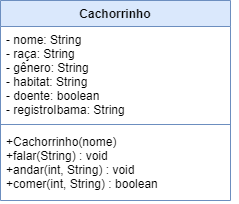

The diagram above was exported from draw.io. Its source (the exported page's mxGraphModel, read from the mxfile embedded in the PNG):
<mxGraphModel dx="880" dy="484" grid="1" gridSize="10" guides="1" tooltips="1" connect="1" arrows="1" fold="1" page="1" pageScale="1" pageWidth="827" pageHeight="1169" math="0" shadow="0">
  <root>
    <mxCell id="0" />
    <mxCell id="1" parent="0" />
    <mxCell id="a2rHnnohq9aaCHEfSyDg-1" value="Cachorrinho" style="swimlane;fontStyle=1;align=center;verticalAlign=top;childLayout=stackLayout;horizontal=1;startSize=26;horizontalStack=0;resizeParent=1;resizeParentMax=0;resizeLast=0;collapsible=1;marginBottom=0;fillColor=#dae8fc;strokeColor=#6c8ebf;fontColor=#030303;rotation=0;" parent="1" vertex="1">
      <mxGeometry x="260" y="210" width="230" height="200" as="geometry">
        <mxRectangle x="260" y="210" width="80" height="30" as="alternateBounds" />
      </mxGeometry>
    </mxCell>
    <mxCell id="a2rHnnohq9aaCHEfSyDg-2" value="- nome: String&#10;- raça: String&#10;- gênero: String&#10;- habitat: String&#10;- doente: boolean&#10;- registroIbama: String" style="text;strokeColor=none;fillColor=none;align=left;verticalAlign=top;spacingLeft=4;spacingRight=4;overflow=hidden;rotatable=0;points=[[0,0.5],[1,0.5]];portConstraint=eastwest;rotation=0;" parent="a2rHnnohq9aaCHEfSyDg-1" vertex="1">
      <mxGeometry y="26" width="230" height="94" as="geometry" />
    </mxCell>
    <mxCell id="a2rHnnohq9aaCHEfSyDg-3" value="" style="line;strokeWidth=1;fillColor=none;align=left;verticalAlign=middle;spacingTop=-1;spacingLeft=3;spacingRight=3;rotatable=0;labelPosition=right;points=[];portConstraint=eastwest;strokeColor=inherit;rotation=0;" parent="a2rHnnohq9aaCHEfSyDg-1" vertex="1">
      <mxGeometry y="120" width="230" height="8" as="geometry" />
    </mxCell>
    <mxCell id="a2rHnnohq9aaCHEfSyDg-10" style="edgeStyle=orthogonalEdgeStyle;rounded=0;orthogonalLoop=1;jettySize=auto;html=1;exitX=1;exitY=0.5;exitDx=0;exitDy=0;fontColor=#030303;" parent="a2rHnnohq9aaCHEfSyDg-1" source="a2rHnnohq9aaCHEfSyDg-4" target="a2rHnnohq9aaCHEfSyDg-4" edge="1">
      <mxGeometry relative="1" as="geometry" />
    </mxCell>
    <mxCell id="a2rHnnohq9aaCHEfSyDg-4" value="+Cachorrinho(nome)&#10;+falar(String) : void&#10;+andar(int, String) : void&#10;+comer(int, String) : boolean" style="text;strokeColor=none;fillColor=none;align=left;verticalAlign=top;spacingLeft=4;spacingRight=4;overflow=hidden;rotatable=0;points=[[0,0.5],[1,0.5]];portConstraint=eastwest;rotation=0;" parent="a2rHnnohq9aaCHEfSyDg-1" vertex="1">
      <mxGeometry y="128" width="230" height="72" as="geometry" />
    </mxCell>
  </root>
</mxGraphModel>